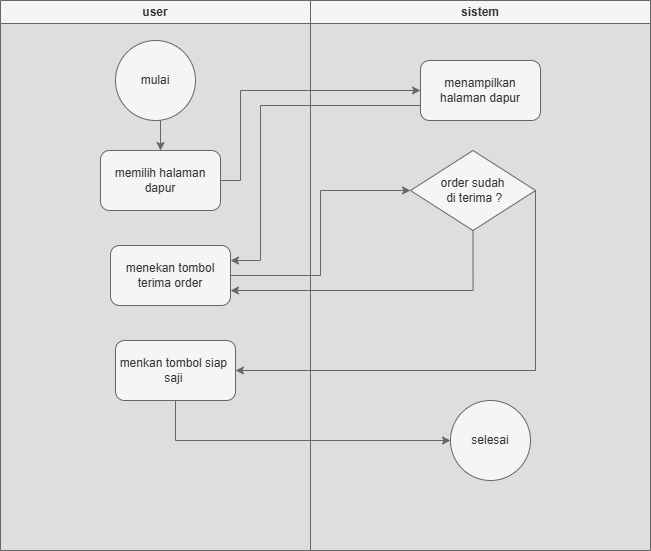

The diagram above was exported from draw.io. Its source (the exported page's mxGraphModel, read from the mxfile embedded in the PNG):
<mxGraphModel dx="860" dy="557" grid="1" gridSize="10" guides="1" tooltips="1" connect="1" arrows="1" fold="1" page="1" pageScale="1" pageWidth="850" pageHeight="1100" math="0" shadow="0">
  <root>
    <mxCell id="0" />
    <mxCell id="1" parent="0" />
    <mxCell id="JgJ7tD0Z6h1rbe9mN33d-1" value="user" style="swimlane;whiteSpace=wrap;html=1;fillColor=#f5f5f5;fontColor=#333333;strokeColor=#666666;" parent="1" vertex="1">
      <mxGeometry x="80" y="340" width="310" height="550" as="geometry" />
    </mxCell>
    <mxCell id="JgJ7tD0Z6h1rbe9mN33d-5" style="edgeStyle=orthogonalEdgeStyle;rounded=0;orthogonalLoop=1;jettySize=auto;html=1;exitX=0.5;exitY=1;exitDx=0;exitDy=0;entryX=0.5;entryY=0;entryDx=0;entryDy=0;fillColor=#f5f5f5;strokeColor=#666666;" parent="JgJ7tD0Z6h1rbe9mN33d-1" source="JgJ7tD0Z6h1rbe9mN33d-3" target="JgJ7tD0Z6h1rbe9mN33d-4" edge="1">
      <mxGeometry relative="1" as="geometry" />
    </mxCell>
    <mxCell id="JgJ7tD0Z6h1rbe9mN33d-3" value="mulai" style="ellipse;whiteSpace=wrap;html=1;aspect=fixed;fillColor=#f5f5f5;fontColor=#333333;strokeColor=#666666;" parent="JgJ7tD0Z6h1rbe9mN33d-1" vertex="1">
      <mxGeometry x="115" y="40" width="80" height="80" as="geometry" />
    </mxCell>
    <mxCell id="JgJ7tD0Z6h1rbe9mN33d-4" value="memilih halaman dapur" style="rounded=1;whiteSpace=wrap;html=1;fillColor=#f5f5f5;fontColor=#333333;strokeColor=#666666;" parent="JgJ7tD0Z6h1rbe9mN33d-1" vertex="1">
      <mxGeometry x="100" y="150" width="120" height="60" as="geometry" />
    </mxCell>
    <mxCell id="JgJ7tD0Z6h1rbe9mN33d-8" value="menekan tombol terima order" style="rounded=1;whiteSpace=wrap;html=1;fillColor=#f5f5f5;fontColor=#333333;strokeColor=#666666;" parent="JgJ7tD0Z6h1rbe9mN33d-1" vertex="1">
      <mxGeometry x="110" y="245" width="120" height="60" as="geometry" />
    </mxCell>
    <mxCell id="JgJ7tD0Z6h1rbe9mN33d-9" value="menkan tombol siap&amp;nbsp; saji&amp;nbsp;" style="rounded=1;whiteSpace=wrap;html=1;fillColor=#f5f5f5;fontColor=#333333;strokeColor=#666666;" parent="JgJ7tD0Z6h1rbe9mN33d-1" vertex="1">
      <mxGeometry x="115" y="340" width="120" height="60" as="geometry" />
    </mxCell>
    <mxCell id="JgJ7tD0Z6h1rbe9mN33d-2" value="sistem" style="swimlane;whiteSpace=wrap;html=1;fillColor=#f5f5f5;fontColor=#333333;strokeColor=#666666;" parent="1" vertex="1">
      <mxGeometry x="390" y="340" width="340" height="550" as="geometry" />
    </mxCell>
    <mxCell id="JgJ7tD0Z6h1rbe9mN33d-6" value="menampilkan halaman dapur" style="rounded=1;whiteSpace=wrap;html=1;fillColor=#f5f5f5;fontColor=#333333;strokeColor=#666666;" parent="JgJ7tD0Z6h1rbe9mN33d-2" vertex="1">
      <mxGeometry x="110" y="60" width="120" height="60" as="geometry" />
    </mxCell>
    <mxCell id="JgJ7tD0Z6h1rbe9mN33d-11" value="order sudah&lt;div&gt;&amp;nbsp;di terima ?&lt;/div&gt;" style="rhombus;whiteSpace=wrap;html=1;fillColor=#f5f5f5;fontColor=#333333;strokeColor=#666666;" parent="JgJ7tD0Z6h1rbe9mN33d-2" vertex="1">
      <mxGeometry x="100" y="150" width="125" height="80" as="geometry" />
    </mxCell>
    <mxCell id="JgJ7tD0Z6h1rbe9mN33d-15" value="selesai" style="ellipse;whiteSpace=wrap;html=1;aspect=fixed;fillColor=#f5f5f5;fontColor=#333333;strokeColor=#666666;" parent="JgJ7tD0Z6h1rbe9mN33d-2" vertex="1">
      <mxGeometry x="140" y="400" width="80" height="80" as="geometry" />
    </mxCell>
    <mxCell id="JgJ7tD0Z6h1rbe9mN33d-7" style="edgeStyle=orthogonalEdgeStyle;rounded=0;orthogonalLoop=1;jettySize=auto;html=1;exitX=1;exitY=0.5;exitDx=0;exitDy=0;entryX=0;entryY=0.5;entryDx=0;entryDy=0;fillColor=#f5f5f5;strokeColor=#666666;" parent="1" source="JgJ7tD0Z6h1rbe9mN33d-4" target="JgJ7tD0Z6h1rbe9mN33d-6" edge="1">
      <mxGeometry relative="1" as="geometry">
        <Array as="points">
          <mxPoint x="320" y="520" />
          <mxPoint x="320" y="430" />
        </Array>
      </mxGeometry>
    </mxCell>
    <mxCell id="JgJ7tD0Z6h1rbe9mN33d-10" style="edgeStyle=orthogonalEdgeStyle;rounded=0;orthogonalLoop=1;jettySize=auto;html=1;exitX=0;exitY=0.75;exitDx=0;exitDy=0;entryX=1;entryY=0.25;entryDx=0;entryDy=0;fillColor=#f5f5f5;strokeColor=#666666;" parent="1" source="JgJ7tD0Z6h1rbe9mN33d-6" target="JgJ7tD0Z6h1rbe9mN33d-8" edge="1">
      <mxGeometry relative="1" as="geometry">
        <Array as="points">
          <mxPoint x="340" y="445" />
          <mxPoint x="340" y="600" />
        </Array>
      </mxGeometry>
    </mxCell>
    <mxCell id="JgJ7tD0Z6h1rbe9mN33d-12" style="edgeStyle=orthogonalEdgeStyle;rounded=0;orthogonalLoop=1;jettySize=auto;html=1;exitX=1;exitY=0.5;exitDx=0;exitDy=0;entryX=0;entryY=0.5;entryDx=0;entryDy=0;fillColor=#f5f5f5;strokeColor=#666666;" parent="1" source="JgJ7tD0Z6h1rbe9mN33d-8" target="JgJ7tD0Z6h1rbe9mN33d-11" edge="1">
      <mxGeometry relative="1" as="geometry" />
    </mxCell>
    <mxCell id="JgJ7tD0Z6h1rbe9mN33d-13" style="edgeStyle=orthogonalEdgeStyle;rounded=0;orthogonalLoop=1;jettySize=auto;html=1;exitX=1;exitY=0.5;exitDx=0;exitDy=0;entryX=1;entryY=0.5;entryDx=0;entryDy=0;fillColor=#f5f5f5;strokeColor=#666666;" parent="1" source="JgJ7tD0Z6h1rbe9mN33d-11" target="JgJ7tD0Z6h1rbe9mN33d-9" edge="1">
      <mxGeometry relative="1" as="geometry">
        <Array as="points">
          <mxPoint x="615" y="710" />
        </Array>
      </mxGeometry>
    </mxCell>
    <mxCell id="JgJ7tD0Z6h1rbe9mN33d-14" style="edgeStyle=orthogonalEdgeStyle;rounded=0;orthogonalLoop=1;jettySize=auto;html=1;exitX=0.5;exitY=1;exitDx=0;exitDy=0;entryX=1;entryY=0.75;entryDx=0;entryDy=0;fillColor=#f5f5f5;strokeColor=#666666;" parent="1" source="JgJ7tD0Z6h1rbe9mN33d-11" target="JgJ7tD0Z6h1rbe9mN33d-8" edge="1">
      <mxGeometry relative="1" as="geometry" />
    </mxCell>
    <mxCell id="JgJ7tD0Z6h1rbe9mN33d-16" style="edgeStyle=orthogonalEdgeStyle;rounded=0;orthogonalLoop=1;jettySize=auto;html=1;exitX=0.5;exitY=1;exitDx=0;exitDy=0;fillColor=#f5f5f5;strokeColor=#666666;" parent="1" source="JgJ7tD0Z6h1rbe9mN33d-9" target="JgJ7tD0Z6h1rbe9mN33d-15" edge="1">
      <mxGeometry relative="1" as="geometry" />
    </mxCell>
  </root>
</mxGraphModel>